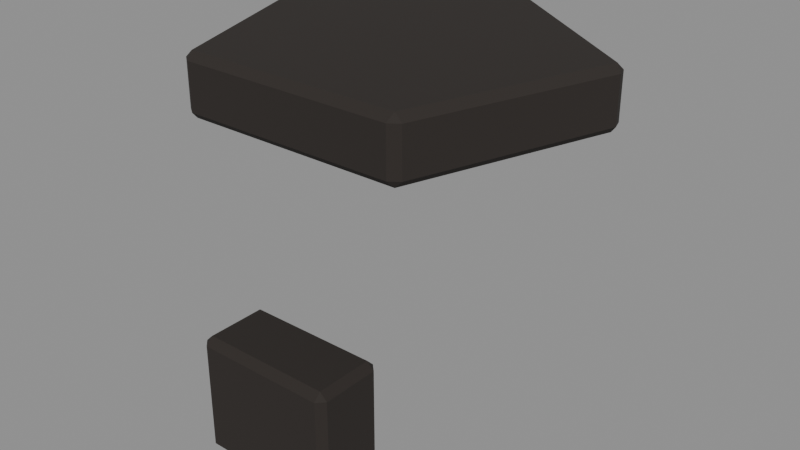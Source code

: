 # Source: hair_bun.blend  (saved by Blender 5.2.45; exported with 4.5.12 LTS)
import bpy
from mathutils import Matrix  # noqa: F401  (used for matrix-valued properties, if any)

bpy.ops.wm.read_factory_settings(use_empty=True)
scene = bpy.context.scene
scene.name = 'Scene'

# ---- materials (node trees are filled in below, after node groups)
mat_hair = bpy.data.materials.new('hair')
mat_hair.diffuse_color = (0.02315, 0.01764, 0.01444, 1.0)

# ---- material node trees
mat_hair.use_nodes = True; mat_hair.node_tree.nodes.clear()
_N = mat_hair.node_tree.nodes; _L = mat_hair.node_tree.links
n0 = _N.new('ShaderNodeBsdfPrincipled'); n0.name = 'Principled BSDF'; n0.location = (-200, 100)
n0.inputs[0].default_value = (0.02315, 0.01764, 0.01444, 1.0)
n0.inputs[2].default_value = 0.9
n0.inputs[10].default_value = 0.005
n1 = _N.new('ShaderNodeOutputMaterial'); n1.name = 'Material Output'; n1.location = (200, 100)
_L.new(n0.outputs[0], n1.inputs[0])
n1.is_active_output = True

# ---- meshes
me_hairbun = bpy.data.meshes.new('HairBun')
me_hairbun.from_pydata([(-0.054, -0.1531, 1.03), (-0.054, -0.1591, 1.036), (-0.06, -0.1531, 1.036), (-0.054, -0.1591, 1.124), (-0.054, -0.1531, 1.13), (-0.06, -0.1531, 1.124), (-0.054, -0.1051, 1.03), (-0.06, -0.1051, 1.036), (-0.054, -0.09913, 1.036), (-0.054, -0.1051, 1.13), (-0.054, -0.09913, 1.124), (-0.06, -0.1051, 1.124), (0.054, -0.1531, 1.03), (0.06, -0.1531, 1.036), (0.054, -0.1591, 1.036), (0.054, -0.1531, 1.13), (0.054, -0.1591, 1.124), (0.06, -0.1531, 1.124), (0.054, -0.1051, 1.03), (0.054, -0.09913, 1.036), (0.06, -0.1051, 1.036), (0.054, -0.1051, 1.13), (0.06, -0.1051, 1.124), (0.054, -0.09913, 1.124), (0.004938, 0.1505, 1.286), (-2.328e-10, 0.1466, 1.28), (-0.004938, 0.1505, 1.286), (-0.1521, 0.04188, 1.286), (-0.1491, 0.05097, 1.286), (-0.1469, 0.0452, 1.28), (-0.08922, -0.1245, 1.286), (-0.09716, -0.1188, 1.286), (-0.09093, -0.1185, 1.28), (0.09716, -0.1188, 1.286), (0.08922, -0.1245, 1.286), (0.09093, -0.1185, 1.28), (0.1491, 0.05097, 1.286), (0.1521, 0.04188, 1.286), (0.1469, 0.0452, 1.28), (0.004938, 0.1505, 1.324), (-0.004938, 0.1505, 1.324), (2.328e-10, 0.1466, 1.33), (-0.1491, 0.05097, 1.324), (-0.1521, 0.04188, 1.324), (-0.1469, 0.0452, 1.33), (-0.09716, -0.1188, 1.324), (-0.08922, -0.1245, 1.324), (-0.09093, -0.1185, 1.33), (0.08922, -0.1245, 1.324), (0.09716, -0.1188, 1.324), (0.09093, -0.1185, 1.33), (0.1491, 0.05097, 1.324), (0.1469, 0.0452, 1.33), (0.1521, 0.04188, 1.324)], [], [(0, 1, 2), (3, 4, 5), (6, 7, 8), (9, 10, 11), (12, 13, 14), (15, 16, 17), (18, 19, 20), (21, 22, 23), (6, 0, 2, 7), (1, 3, 5, 2), (4, 9, 11, 5), (10, 8, 7, 11), (18, 6, 8, 19), (9, 21, 23, 10), (22, 20, 19, 23), (12, 18, 20, 13), (21, 15, 17, 22), (16, 14, 13, 17), (0, 12, 14, 1), (15, 4, 3, 16), (6, 18, 12, 0), (2, 5, 11, 7), (14, 16, 3, 1), (21, 9, 4, 15), (8, 10, 23, 19), (20, 22, 17, 13), (24, 25, 26), (27, 28, 29), (30, 31, 32), (33, 34, 35), (36, 37, 38), (39, 40, 41), (42, 43, 44), (45, 46, 47), (48, 49, 50), (51, 52, 53), (24, 36, 38, 25), (37, 33, 35, 38), (34, 30, 32, 35), (31, 27, 29, 32), (28, 26, 25, 29), (51, 39, 41, 52), (40, 42, 44, 41), (43, 45, 47, 44), (46, 48, 50, 47), (49, 53, 52, 50), (39, 24, 26, 40), (27, 43, 42, 28), (30, 46, 45, 31), (33, 49, 48, 34), (36, 51, 53, 37), (36, 24, 39, 51), (38, 35, 32, 29, 25), (26, 28, 42, 40), (27, 31, 45, 43), (30, 34, 48, 46), (33, 37, 53, 49), (41, 44, 47, 50, 52)])
me_hairbun.materials.append(mat_hair)
me_hairbun.update()

# ---- objects
ob_hair_bun = bpy.data.objects.new('hair_bun', None)
ob_hair = bpy.data.objects.new('hair', me_hairbun)

# ---- transforms, parenting, visibility, modifiers, constraints
ob_hair_bun.location = (0.0, 0.0, 0.0)
ob_hair_bun.empty_display_size = 0.2
ob_hair.parent = ob_hair_bun
ob_hair.location = (0.0, 0.0, 0.0)

# ---- collection membership
scene.collection.objects.link(ob_hair_bun)
scene.collection.objects.link(ob_hair)

# ---- scene / render settings (as saved in the file)
scene.frame_start = 1; scene.frame_end = 250; scene.frame_set(1)
scene.render.engine = 'BLENDER_EEVEE_NEXT'
scene.render.fps = 60
scene.render.bake_bias = 0.0
scene.render.bake_samples = 0
scene.render.compositor_device = 'GPU'
scene.eevee.use_volume_custom_range = False
scene.eevee.fast_gi_thickness_near = 0.1
scene.eevee.fast_gi_thickness_far = 0.0
scene.eevee.ray_tracing_options.screen_trace_thickness = 0.1
bpy.context.view_layer.update()

# ---- added for rendering (the .blend has no active camera and no usable light): camera, sun + grey world if the file has none
cam_auto = bpy.data.cameras.new('AutoCamera')
cam_auto.lens = 50.0
cam_auto.sensor_width = 36.0
cam_auto.clip_end = 1000.0
ob_auto_camera = bpy.data.objects.new('AutoCamera', cam_auto)
scene.collection.objects.link(ob_auto_camera)
ob_auto_camera.location = (0.488426, -0.590429, 1.57054)
ob_auto_camera.rotation_euler = (1.09748, -7.21219e-08, 0.694738)
scene.camera = ob_auto_camera
light_auto_sun = bpy.data.lights.new('AutoSun', 'SUN')
light_auto_sun.energy = 3.0
light_auto_sun.angle = 0.0523599
ob_auto_sun = bpy.data.objects.new('AutoSun', light_auto_sun)
scene.collection.objects.link(ob_auto_sun)
ob_auto_sun.rotation_euler = (0.872665, 0.174533, 0.523599)
if scene.world is None:
    world_auto = bpy.data.worlds.new('AutoWorld')
    world_auto.color = (0.3, 0.3, 0.3)
    scene.world = world_auto
bpy.context.view_layer.update()
